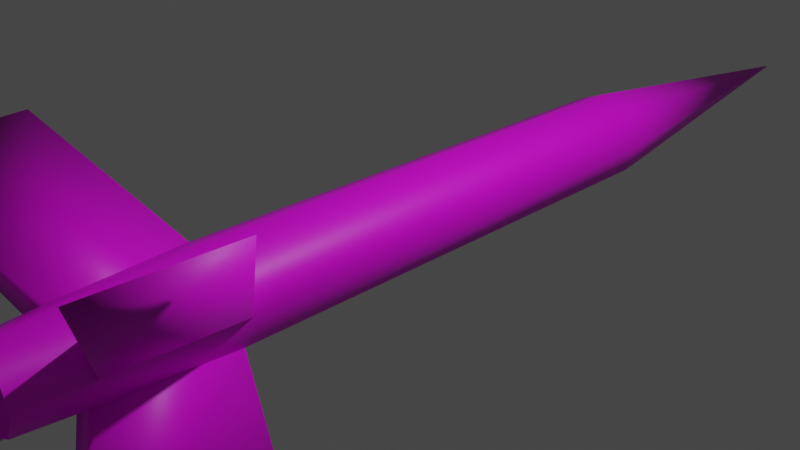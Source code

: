 # Source: missile.blend  (saved by Blender 2.92.15; exported with 4.5.12 LTS)
import bpy
from mathutils import Matrix  # noqa: F401  (used for matrix-valued properties, if any)

bpy.ops.wm.read_factory_settings(use_empty=True)
scene = bpy.context.scene
scene.name = 'Scene'

# ---- collections
col_collection = bpy.data.collections.new('Collection'); scene.collection.children.link(col_collection)

# ---- images (referenced by path relative to the original .blend; pixels are not part of the script)
import os
ASSET_DIR = os.environ.get("B2B_ASSET_DIR", "")  # directory of the original .blend (textures are referenced by path, not embedded)
HERE = os.path.dirname(os.path.abspath(__file__))  # packed textures are extracted next to this script under _unpacked/

def load_image(name, relpath, width, height, colorspace="sRGB"):
    """Load a texture the original file referenced (path relative to the .blend, or extracted next to this script)."""
    p = next((c for c in (os.path.join(HERE, relpath), os.path.join(ASSET_DIR, relpath)) if relpath and os.path.exists(c)), "")
    if p:
        img = bpy.data.images.load(p, check_existing=True)
        img.name = name
    else:  # same state as the original file: an image datablock whose file is absent (Cycles renders it pink)
        img = bpy.data.images.new(name, width, height)
        img.source = "FILE"
        img.filepath = "//" + (relpath or name)
    img.colorspace_settings.name = colorspace
    return img
img_missile_png = load_image('missile.png', 'missile.png', 1024, 1024, 'sRGB')

# ---- materials (node trees are filled in below, after node groups)
mat_material = bpy.data.materials.new('Material')
mat_material.alpha_threshold = 0.0
mat_material.use_transparent_shadow = False
mat_material.line_color = (0.0, 0.0, 0.0, 1.0)

# ---- material node trees
mat_material.use_nodes = True; mat_material.node_tree.nodes.clear()
_N = mat_material.node_tree.nodes; _L = mat_material.node_tree.links
n0 = _N.new('ShaderNodeOutputMaterial'); n0.name = 'Material Output'; n0.location = (300, 300)
n1 = _N.new('ShaderNodeBsdfPrincipled'); n1.name = 'Principled BSDF'; n1.location = (10, 300)
n1.distribution = 'GGX'
n1.subsurface_method = 'BURLEY'
n1.inputs[3].default_value = 1.45
n1.inputs[27].default_value = (0.0, 0.0, 0.0, 1.0)
n1.inputs[28].default_value = 1.0
n2 = _N.new('ShaderNodeTexImage'); n2.name = 'Image Texture'; n2.location = (-280, 280)
n2.image = img_missile_png
_L.new(n1.outputs[0], n0.inputs[0])
_L.new(n2.outputs[0], n1.inputs[0])
n0.is_active_output = True

# ---- world
world_world = bpy.data.worlds.new('World'); scene.world = world_world
world_world.use_nodes = True; world_world.node_tree.nodes.clear()
_N = world_world.node_tree.nodes; _L = world_world.node_tree.links
n0 = _N.new('ShaderNodeOutputWorld'); n0.name = 'World Output'; n0.location = (300, 300)
n1 = _N.new('ShaderNodeBackground'); n1.name = 'Background'; n1.location = (10, 300)
n1.inputs[0].default_value = (0.05088, 0.05088, 0.05088, 1.0)
_L.new(n1.outputs[0], n0.inputs[0])
n0.is_active_output = True
world_world.color = (0.05088, 0.05088, 0.05088)
world_world.use_sun_shadow = False
world_world.sun_shadow_jitter_overblur = 0.0

# ---- cameras
cam_camera = bpy.data.cameras.new('Camera')
cam_camera.clip_end = 100.0
cam_camera.ortho_scale = 7.314

# ---- lights
light_light = bpy.data.lights.new('Light', 'POINT')
light_light.transmission_factor = 0.0
light_light.energy = 1000.0
light_light.shadow_soft_size = 0.1
light_light.shadow_maximum_resolution = 0.006
light_light.use_absolute_resolution = True

# ---- meshes
me_cylinder = bpy.data.meshes.new('Cylinder')
me_cylinder.from_pydata([(5.178e-08, 7.122, 3.27e-08), (2.102e-08, -4.39, 0.4249), (0.3005, -4.39, 0.3005), (0.4249, -4.39, -1.076e-07), (0.3005, -4.39, -0.3005), (-1.174e-07, -4.39, -0.4249), (-0.3005, -4.39, -0.3005), (-0.4249, -4.39, 2.47e-07), (-0.3005, -4.39, 0.3005), (1.866e-08, 3.383, 0.5053), (5.628e-09, -2.229, 0.5407), (1.709e-08, -3.672, 0.474), (0.3352, -3.672, 0.3352), (0.3824, -2.229, 0.3824), (0.3573, 3.383, 0.3573), (0.474, -3.672, -1.116e-07), (0.5407, -2.229, -1.128e-07), (0.5053, 3.383, -8.89e-08), (0.3352, -3.672, -0.3352), (0.3824, -2.229, -0.3824), (0.3573, 3.383, -0.3573), (-1.374e-07, -3.672, -0.474), (-1.706e-07, -2.229, -0.5407), (-1.46e-07, 3.383, -0.5053), (-0.3352, -3.672, -0.3352), (-0.3824, -2.229, -0.3824), (-0.3573, 3.383, -0.3573), (-0.474, -3.672, 2.91e-07), (-0.5407, -2.229, 3.545e-07), (-0.5053, 3.383, 3.554e-07), (-0.3352, -3.672, 0.3352), (-0.3824, -2.229, 0.3824), (-0.3573, 3.383, 0.3573), (1.308e-08, -3.102, -1.744e-08), (1.672, -4.435, 1.489), (1.755, -2.992, 1.513), (-1.595, -2.992, 1.513), (-1.513, -4.435, 1.489), (-1.668, -2.652, -1.744), (-1.585, -4.765, -1.661), (1.585, -4.765, -1.661), (1.668, -2.652, -1.744)], [], [(13, 14, 9, 10), (16, 17, 14, 13), (19, 20, 17, 16), (22, 23, 20, 19), (25, 26, 23, 22), (28, 29, 26, 25), (31, 32, 29, 28), (10, 9, 32, 31), (6, 5, 33), (17, 0, 14), (14, 0, 9), (8, 33, 1), (11, 10, 31, 30), (8, 1, 11, 30), (9, 0, 32), (28, 27, 37, 36), (7, 8, 30, 27), (32, 0, 29), (27, 28, 25, 24), (6, 7, 27, 24), (29, 0, 26), (24, 25, 38, 39), (5, 6, 24, 21), (26, 0, 23), (18, 21, 40), (4, 5, 21, 18), (23, 0, 20), (18, 19, 16, 15), (3, 4, 18, 15), (20, 0, 17), (16, 13, 35), (2, 3, 15, 12), (3, 2, 33), (7, 6, 33), (4, 3, 33), (8, 7, 33), (5, 4, 33), (1, 33, 2), (1, 2, 12, 11), (12, 13, 10, 11), (13, 12, 34, 35), (12, 15, 34), (15, 16, 35, 34), (31, 28, 36), (30, 31, 36, 37), (27, 30, 37), (25, 22, 38), (22, 21, 39, 38), (21, 24, 39), (19, 18, 40, 41), (22, 19, 41), (21, 22, 41, 40)])
me_cylinder.polygons.foreach_set('use_smooth', [True] * 52)
_k = set([(1, 2), (1, 8), (2, 3), (3, 4), (4, 5), (5, 6), (6, 7), (7, 8), (12, 13), (12, 15), (13, 16), (15, 16), (18, 19), (18, 21), (19, 22), (21, 22), (21, 24), (22, 25), (24, 25), (27, 28), (27, 30), (28, 31), (30, 31), (34, 35), (36, 37), (38, 39), (40, 41)])
me_cylinder.attributes.new('sharp_edge', 'BOOLEAN', 'EDGE').data.foreach_set('value', [ (min(e.vertices), max(e.vertices)) in _k for e in me_cylinder.edges])
_uv = me_cylinder.uv_layers.new(name='UVMap')
_uv.uv.foreach_set('vector', [0.2587, 0.2521, 0.7176, 0.2524, 0.7174, 0.3231, 0.2601, 0.3233, 0.2551, 0.1797, 0.718, 0.1816, 0.7176, 0.2524, 0.2587, 0.2521, 0.2495, 0.1046, 0.7188, 0.1107, 0.718, 0.1816, 0.2551, 0.1797, 0.2509, 0.02945, 0.72, 0.04043, 0.7188, 0.1107, 0.2495, 0.1046, 0.2513, 0.5421, 0.7185, 0.5342, 0.72, 0.6041, 0.253, 0.6169, 0.2562, 0.4673, 0.7177, 0.4643, 0.7185, 0.5342, 0.2513, 0.5421, 0.2596, 0.3946, 0.7174, 0.3936, 0.7177, 0.4643, 0.2562, 0.4673, 0.2601, 0.3233, 0.7174, 0.3231, 0.7174, 0.3936, 0.2596, 0.3946, 0.9838, 0.2014, 0.9785, 0.2449, 0.9001, 0.201, 0.4306, 0.7435, 0.2173, 0.9865, 0.3735, 0.7034, 0.3735, 0.7034, 0.2173, 0.9865, 0.3092, 0.6765, 0.9644, 0.1166, 0.876, 0.1329, 0.9407, 0.07978, 0.143, 0.3235, 0.2601, 0.3233, 0.2596, 0.3946, 0.1415, 0.3894, 0.07931, 0.386, 0.08072, 0.3237, 0.143, 0.3235, 0.1415, 0.3894, 0.3092, 0.6765, 0.2173, 0.9865, 0.2406, 0.664, 1.0, 0.75, 1.0, 1.001, 0.875, 0.93, 0.875, 0.825, 0.07421, 0.4479, 0.07931, 0.386, 0.1415, 0.3894, 0.1362, 0.4555, 0.2406, 0.664, 0.2173, 0.9865, 0.1709, 0.6665, 0.1362, 0.4555, 0.2562, 0.4673, 0.2513, 0.5421, 0.1261, 0.5229, 0.06406, 0.509, 0.07421, 0.4479, 0.1362, 0.4555, 0.1261, 0.5229, 0.1709, 0.6665, 0.2173, 0.9865, 0.1034, 0.6839, 0.75, 0.9993, 0.75, 0.75, 0.875, 0.825, 0.875, 0.93, 0.04712, 0.5685, 0.06406, 0.509, 0.1261, 0.5229, 0.1072, 0.5893, 0.1034, 0.6839, 0.2173, 0.9865, 0.04114, 0.7153, 0.75, 0.75, 1.0, 0.75, 0.875, 0.825, 0.06307, 0.1381, 0.04651, 0.078, 0.1072, 0.05754, 0.1256, 0.1246, 0.5128, 0.8551, 0.2173, 0.9865, 0.4777, 0.7948, 0.1256, 0.1246, 0.2495, 0.1046, 0.2551, 0.1797, 0.1357, 0.1914, 0.07324, 0.1993, 0.06307, 0.1381, 0.1256, 0.1246, 0.1357, 0.1914, 0.4777, 0.7948, 0.2173, 0.9865, 0.4306, 0.7435, 0.75, 0.75, 1.0, 0.75, 0.875, 0.825, 0.0788, 0.2613, 0.07324, 0.1993, 0.1357, 0.1914, 0.1412, 0.2576, 0.8715, 0.02697, 0.9092, 0.04936, 0.8373, 0.1034, 0.979, 0.1579, 0.9838, 0.2014, 0.8974, 0.1766, 0.8297, 0.0138, 0.8715, 0.02697, 0.8139, 0.09606, 0.9644, 0.1166, 0.979, 0.1579, 0.8892, 0.1535, 0.7861, 0.01056, 0.8297, 0.0138, 0.7895, 0.09424, 0.9407, 0.07978, 0.8583, 0.1159, 0.9092, 0.04936, 0.08072, 0.3237, 0.0788, 0.2613, 0.1412, 0.2576, 0.143, 0.3235, 0.1412, 0.2576, 0.2587, 0.2521, 0.2601, 0.3233, 0.143, 0.3235, 1.0, 0.75, 1.0, 1.001, 0.875, 0.93, 0.875, 0.825, 1.0, 1.001, 0.75, 0.9993, 0.875, 0.93, 0.75, 0.9993, 0.75, 0.75, 0.875, 0.825, 0.875, 0.93, 0.75, 0.75, 1.0, 0.75, 0.875, 0.825, 0.75, 0.9993, 0.75, 0.75, 0.875, 0.825, 0.875, 0.93, 1.0, 1.001, 0.75, 0.9993, 0.875, 0.93, 0.75, 0.75, 1.0, 0.75, 0.875, 0.825, 1.0, 0.75, 1.0, 1.001, 0.875, 0.93, 0.875, 0.825, 1.0, 1.001, 0.75, 0.9993, 0.875, 0.93, 0.75, 0.9993, 0.75, 0.75, 0.875, 0.825, 0.875, 0.93, 1.0, 1.001, 0.75, 0.9993, 0.875, 0.93, 1.0, 0.75, 1.0, 1.001, 0.875, 0.93, 0.875, 0.825])
me_cylinder.materials.append(mat_material)
me_cylinder.use_remesh_fix_poles = True
me_cylinder.use_remesh_preserve_attributes = False
me_cylinder.use_mirror_vertex_groups = False
me_cylinder.update()

# ---- objects
ob_missile = bpy.data.objects.new('Missile', me_cylinder)
ob_light = bpy.data.objects.new('Light', light_light)
ob_camera = bpy.data.objects.new('Camera', cam_camera)

# ---- transforms, parenting, visibility, modifiers, constraints
ob_missile.location = (0.0, 0.0, 0.0)
ob_missile.lineart.crease_threshold = 0.0
_m = ob_missile.modifiers.new('EdgeSplit', 'EDGE_SPLIT')
_m.use_edge_angle = False
_m = ob_missile.modifiers.new('UVWarp', 'UV_WARP')
_m.scale = (1.0, -1.0)
ob_light.location = (4.076, 1.005, 5.904)
ob_light.rotation_euler = (0.6503, 0.05522, 1.866)
ob_light.lock_rotations_4d = False
ob_light.empty_display_type = 'ARROWS'
ob_light.color = (0.0, 0.0, 0.0, 0.0)
ob_light.lineart.crease_threshold = 0.0
ob_camera.location = (7.359, -6.926, 4.958)
ob_camera.rotation_euler = (1.109, 0.0, 0.8149)
ob_camera.lock_rotations_4d = False
ob_camera.empty_display_type = 'ARROWS'
ob_camera.color = (0.0, 0.0, 0.0, 0.0)
ob_camera.display_type = 'WIRE'
ob_camera.lineart.crease_threshold = 0.0

# ---- collection membership
scene.collection.objects.link(ob_missile)
col_collection.objects.link(ob_light)
col_collection.objects.link(ob_camera)

# ---- scene / render settings (as saved in the file)
scene.camera = ob_camera
scene.frame_start = 1; scene.frame_end = 250; scene.frame_set(39)
scene.render.engine = 'BLENDER_EEVEE_NEXT'
scene.cycles.use_denoising = False
scene.cycles.samples = 128
scene.cycles.sampling_pattern = 'TABULATED_SOBOL'
scene.cycles.use_adaptive_sampling = False
scene.cycles.use_light_tree = False
scene.view_settings.view_transform = 'Filmic'
bpy.context.view_layer.update()
